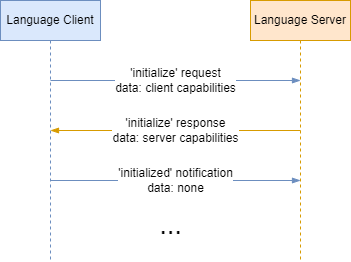

The diagram above was exported from draw.io. Its source (the exported page's mxGraphModel, read from the mxfile embedded in the PNG):
<mxGraphModel dx="983" dy="630" grid="1" gridSize="10" guides="1" tooltips="1" connect="1" arrows="1" fold="1" page="1" pageScale="1" pageWidth="850" pageHeight="1100" math="0" shadow="0">
  <root>
    <mxCell id="0" />
    <mxCell id="1" parent="0" />
    <mxCell id="9ez5esLunjyX-v5cl853-11" value="Language Server" style="shape=umlLifeline;perimeter=lifelinePerimeter;whiteSpace=wrap;html=1;container=1;dropTarget=0;collapsible=0;recursiveResize=0;outlineConnect=0;portConstraint=eastwest;newEdgeStyle={&quot;edgeStyle&quot;:&quot;elbowEdgeStyle&quot;,&quot;elbow&quot;:&quot;vertical&quot;,&quot;curved&quot;:0,&quot;rounded&quot;:0};fillColor=#ffe6cc;strokeColor=#d79b00;" vertex="1" parent="1">
      <mxGeometry x="520" y="160" width="100" height="260" as="geometry" />
    </mxCell>
    <mxCell id="9ez5esLunjyX-v5cl853-13" value="Language Client" style="shape=umlLifeline;perimeter=lifelinePerimeter;whiteSpace=wrap;html=1;container=1;dropTarget=0;collapsible=0;recursiveResize=0;outlineConnect=0;portConstraint=eastwest;newEdgeStyle={&quot;edgeStyle&quot;:&quot;elbowEdgeStyle&quot;,&quot;elbow&quot;:&quot;vertical&quot;,&quot;curved&quot;:0,&quot;rounded&quot;:0};fillColor=#dae8fc;strokeColor=#6c8ebf;" vertex="1" parent="1">
      <mxGeometry x="270" y="160" width="100" height="260" as="geometry" />
    </mxCell>
    <mxCell id="9ez5esLunjyX-v5cl853-35" value="&lt;font style=&quot;font-size: 27px;&quot;&gt;...&lt;/font&gt;" style="text;html=1;align=center;verticalAlign=middle;resizable=0;points=[];autosize=1;strokeColor=none;fillColor=none;rotation=0;" vertex="1" parent="1">
      <mxGeometry x="415" y="360" width="50" height="50" as="geometry" />
    </mxCell>
    <mxCell id="9ez5esLunjyX-v5cl853-41" value="'initialize' request&lt;div&gt;data: client capabilities&lt;/div&gt;" style="edgeStyle=elbowEdgeStyle;fontSize=12;html=1;endArrow=blockThin;endFill=1;rounded=0;fillColor=#dae8fc;strokeColor=#6c8ebf;" edge="1" parent="1">
      <mxGeometry width="160" relative="1" as="geometry">
        <mxPoint x="320" y="240" as="sourcePoint" />
        <mxPoint x="570" y="240" as="targetPoint" />
      </mxGeometry>
    </mxCell>
    <mxCell id="9ez5esLunjyX-v5cl853-42" value="'initialize' response&lt;div&gt;data: server capabilities&lt;/div&gt;" style="edgeStyle=elbowEdgeStyle;fontSize=12;html=1;endArrow=blockThin;endFill=1;rounded=0;fillColor=#ffe6cc;strokeColor=#d79b00;" edge="1" parent="1">
      <mxGeometry width="160" relative="1" as="geometry">
        <mxPoint x="570" y="290" as="sourcePoint" />
        <mxPoint x="320" y="290" as="targetPoint" />
      </mxGeometry>
    </mxCell>
    <mxCell id="9ez5esLunjyX-v5cl853-43" value="'initialized' notification&lt;div&gt;data: none&lt;/div&gt;" style="edgeStyle=elbowEdgeStyle;fontSize=12;html=1;endArrow=blockThin;endFill=1;rounded=0;fillColor=#dae8fc;strokeColor=#6c8ebf;" edge="1" parent="1">
      <mxGeometry width="160" relative="1" as="geometry">
        <mxPoint x="320" y="340" as="sourcePoint" />
        <mxPoint x="570" y="340" as="targetPoint" />
      </mxGeometry>
    </mxCell>
  </root>
</mxGraphModel>